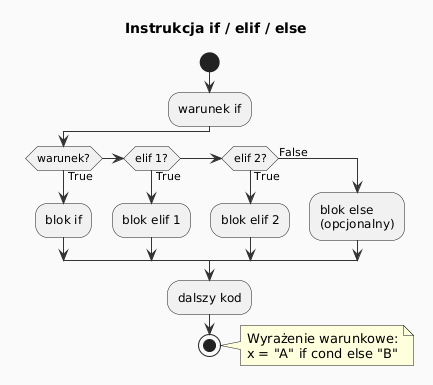

The diagram above was rendered by PlantUML. Its source (embedded in the PNG):
@startuml
skinparam backgroundColor #FAFAFA
skinparam ArrowColor #333333

title Instrukcja if / elif / else

start

:warunek if;

if (warunek?) then (True)
  :blok if;
elseif (elif 1?) then (True)
  :blok elif 1;
elseif (elif 2?) then (True)
  :blok elif 2;
else (False)
  :blok else\n(opcjonalny);
endif

:dalszy kod;

stop

note right
  Wyrażenie warunkowe:
  x = "A" if cond else "B"
end note
@enduml